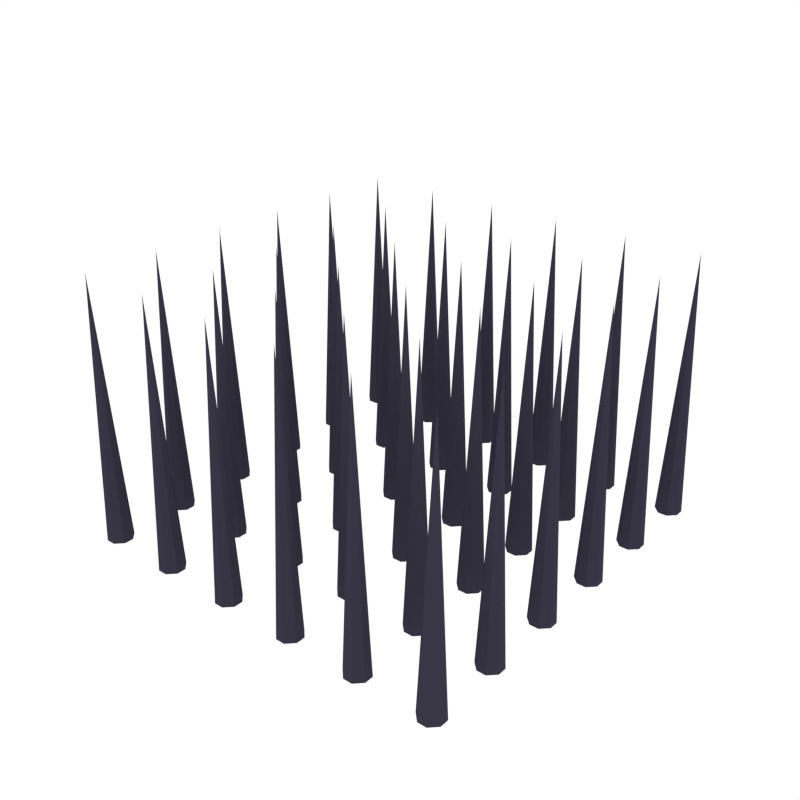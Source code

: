 # Source: Spikes.blend  (saved by Blender 2.79.0; exported with 4.5.12 LTS)
import bpy
from mathutils import Matrix  # noqa: F401  (used for matrix-valued properties, if any)

bpy.ops.wm.read_factory_settings(use_empty=True)
scene = bpy.context.scene
scene.name = 'Scene'

# ---- collections
col_collection_1 = bpy.data.collections.new('Collection 1'); scene.collection.children.link(col_collection_1)

# ---- materials (node trees are filled in below, after node groups)
mat_darkmetal = bpy.data.materials.new('DarkMetal')
mat_darkmetal.alpha_threshold = 0.0
mat_darkmetal.diffuse_color = (0.04147, 0.03704, 0.06072, 1.0)
mat_darkmetal.roughness = 0.5

# ---- material node trees

# ---- world
world_world = bpy.data.worlds.new('World'); scene.world = world_world
world_world.color = (1.0, 1.0, 1.0)
world_world.use_sun_shadow = False
world_world.sun_shadow_jitter_overblur = 0.0
world_world.cycles.sampling_method = 'NONE'
world_world.cycles.sample_map_resolution = 256

# ---- meshes
me_cube_000 = bpy.data.meshes.new('Cube.000')
me_cube_000.from_pydata([(-0.7754, 0.8492, -0.005569), (-0.8085, 0.8823, -0.005569), (-0.8492, 0.8823, -0.005569), (-0.8823, 0.8492, -0.005569), (-0.8823, 0.8085, -0.005569), (-0.8492, 0.7754, -0.005569), (-0.8085, 0.7754, -0.005569), (-0.7754, 0.8085, -0.005569), (-0.8288, 0.8288, 1.17), (-0.4439, 0.8492, -0.005569), (-0.4769, 0.8823, -0.005569), (-0.5177, 0.8823, -0.005569), (-0.5507, 0.8492, -0.005569), (-0.5507, 0.8085, -0.005569), (-0.5177, 0.7754, -0.005569), (-0.4769, 0.7754, -0.005569), (-0.4439, 0.8085, -0.005569), (-0.4973, 0.8288, 1.17), (-0.1123, 0.8492, -0.005569), (-0.1454, 0.8823, -0.005569), (-0.1862, 0.8823, -0.005569), (-0.2192, 0.8492, -0.005569), (-0.2192, 0.8085, -0.005569), (-0.1862, 0.7754, -0.005569), (-0.1454, 0.7754, -0.005569), (-0.1123, 0.8085, -0.005569), (-0.1658, 0.8288, 1.17), (0.2192, 0.8492, -0.005569), (0.1862, 0.8823, -0.005569), (0.1454, 0.8823, -0.005569), (0.1123, 0.8492, -0.005569), (0.1123, 0.8085, -0.005569), (0.1454, 0.7754, -0.005569), (0.1862, 0.7754, -0.005569), (0.2192, 0.8085, -0.005569), (0.1658, 0.8288, 1.17), (0.5507, 0.8492, -0.005569), (0.5177, 0.8823, -0.005569), (0.4769, 0.8823, -0.005569), (0.4439, 0.8492, -0.005569), (0.4439, 0.8085, -0.005569), (0.4769, 0.7754, -0.005569), (0.5177, 0.7754, -0.005569), (0.5507, 0.8085, -0.005569), (0.4973, 0.8288, 1.17), (0.8823, 0.8492, -0.005569), (0.8492, 0.8823, -0.005569), (0.8085, 0.8823, -0.005569), (0.7754, 0.8492, -0.005569), (0.7754, 0.8085, -0.005569), (0.8085, 0.7754, -0.005569), (0.8492, 0.7754, -0.005569), (0.8823, 0.8085, -0.005569), (0.8288, 0.8288, 1.17), (-0.7754, 0.5177, -0.005569), (-0.8085, 0.5507, -0.005569), (-0.8492, 0.5507, -0.005569), (-0.8823, 0.5177, -0.005569), (-0.8823, 0.4769, -0.005569), (-0.8492, 0.4439, -0.005569), (-0.8085, 0.4439, -0.005569), (-0.7754, 0.4769, -0.005569), (-0.8288, 0.4973, 1.17), (-0.4439, 0.5177, -0.005569), (-0.4769, 0.5507, -0.005569), (-0.5177, 0.5507, -0.005569), (-0.5507, 0.5177, -0.005569), (-0.5507, 0.4769, -0.005569), (-0.5177, 0.4439, -0.005569), (-0.4769, 0.4439, -0.005569), (-0.4439, 0.4769, -0.005569), (-0.4973, 0.4973, 1.17), (-0.1123, 0.5177, -0.005569), (-0.1454, 0.5507, -0.005569), (-0.1862, 0.5507, -0.005569), (-0.2192, 0.5177, -0.005569), (-0.2192, 0.4769, -0.005569), (-0.1862, 0.4439, -0.005569), (-0.1454, 0.4439, -0.005569), (-0.1123, 0.4769, -0.005569), (-0.1658, 0.4973, 1.17), (0.2192, 0.5177, -0.005569), (0.1862, 0.5507, -0.005569), (0.1454, 0.5507, -0.005569), (0.1123, 0.5177, -0.005569), (0.1123, 0.4769, -0.005569), (0.1454, 0.4439, -0.005569), (0.1862, 0.4439, -0.005569), (0.2192, 0.4769, -0.005569), (0.1658, 0.4973, 1.17), (0.5507, 0.5177, -0.005569), (0.5177, 0.5507, -0.005569), (0.4769, 0.5507, -0.005569), (0.4439, 0.5177, -0.005569), (0.4439, 0.4769, -0.005569), (0.4769, 0.4439, -0.005569), (0.5177, 0.4439, -0.005569), (0.5507, 0.4769, -0.005569), (0.4973, 0.4973, 1.17), (0.8823, 0.5177, -0.005569), (0.8492, 0.5507, -0.005569), (0.8085, 0.5507, -0.005569), (0.7754, 0.5177, -0.005569), (0.7754, 0.4769, -0.005569), (0.8085, 0.4439, -0.005569), (0.8492, 0.4439, -0.005569), (0.8823, 0.4769, -0.005569), (0.8288, 0.4973, 1.17), (-0.7754, 0.1862, -0.005569), (-0.8085, 0.2192, -0.005569), (-0.8492, 0.2192, -0.005569), (-0.8823, 0.1862, -0.005569), (-0.8823, 0.1454, -0.005569), (-0.8492, 0.1123, -0.005569), (-0.8085, 0.1123, -0.005569), (-0.7754, 0.1454, -0.005569), (-0.8288, 0.1658, 1.17), (-0.4439, 0.1862, -0.005569), (-0.4769, 0.2192, -0.005569), (-0.5177, 0.2192, -0.005569), (-0.5507, 0.1862, -0.005569), (-0.5507, 0.1454, -0.005569), (-0.5177, 0.1123, -0.005569), (-0.4769, 0.1123, -0.005569), (-0.4439, 0.1454, -0.005569), (-0.4973, 0.1658, 1.17), (-0.1123, 0.1862, -0.005569), (-0.1454, 0.2192, -0.005569), (-0.1862, 0.2192, -0.005569), (-0.2192, 0.1862, -0.005569), (-0.2192, 0.1454, -0.005569), (-0.1862, 0.1123, -0.005569), (-0.1454, 0.1123, -0.005569), (-0.1123, 0.1454, -0.005569), (-0.1658, 0.1658, 1.17), (0.2192, 0.1862, -0.005569), (0.1862, 0.2192, -0.005569), (0.1454, 0.2192, -0.005569), (0.1123, 0.1862, -0.005569), (0.1123, 0.1454, -0.005569), (0.1454, 0.1123, -0.005569), (0.1862, 0.1123, -0.005569), (0.2192, 0.1454, -0.005569), (0.1658, 0.1658, 1.17), (0.5507, 0.1862, -0.005569), (0.5177, 0.2192, -0.005569), (0.4769, 0.2192, -0.005569), (0.4439, 0.1862, -0.005569), (0.4439, 0.1454, -0.005569), (0.4769, 0.1123, -0.005569), (0.5177, 0.1123, -0.005569), (0.5507, 0.1454, -0.005569), (0.4973, 0.1658, 1.17), (0.8823, 0.1862, -0.005569), (0.8492, 0.2192, -0.005569), (0.8085, 0.2192, -0.005569), (0.7754, 0.1862, -0.005569), (0.7754, 0.1454, -0.005569), (0.8085, 0.1123, -0.005569), (0.8492, 0.1123, -0.005569), (0.8823, 0.1454, -0.005569), (0.8288, 0.1658, 1.17), (-0.7754, -0.1454, -0.005569), (-0.8085, -0.1123, -0.005569), (-0.8492, -0.1123, -0.005569), (-0.8823, -0.1454, -0.005569), (-0.8823, -0.1862, -0.005569), (-0.8492, -0.2192, -0.005569), (-0.8085, -0.2192, -0.005569), (-0.7754, -0.1862, -0.005569), (-0.8288, -0.1658, 1.17), (-0.4439, -0.1454, -0.005569), (-0.4769, -0.1123, -0.005569), (-0.5177, -0.1123, -0.005569), (-0.5507, -0.1454, -0.005569), (-0.5507, -0.1862, -0.005569), (-0.5177, -0.2192, -0.005569), (-0.4769, -0.2192, -0.005569), (-0.4439, -0.1862, -0.005569), (-0.4973, -0.1658, 1.17), (-0.1123, -0.1454, -0.005569), (-0.1454, -0.1123, -0.005569), (-0.1862, -0.1123, -0.005569), (-0.2192, -0.1454, -0.005569), (-0.2192, -0.1862, -0.005569), (-0.1862, -0.2192, -0.005569), (-0.1454, -0.2192, -0.005569), (-0.1123, -0.1862, -0.005569), (-0.1658, -0.1658, 1.17), (0.2192, -0.1454, -0.005569), (0.1862, -0.1123, -0.005569), (0.1454, -0.1123, -0.005569), (0.1123, -0.1454, -0.005569), (0.1123, -0.1862, -0.005569), (0.1454, -0.2192, -0.005569), (0.1862, -0.2192, -0.005569), (0.2192, -0.1862, -0.005569), (0.1658, -0.1658, 1.17), (0.5507, -0.1454, -0.005569), (0.5177, -0.1123, -0.005569), (0.4769, -0.1123, -0.005569), (0.4439, -0.1454, -0.005569), (0.4439, -0.1862, -0.005569), (0.4769, -0.2192, -0.005569), (0.5177, -0.2192, -0.005569), (0.5507, -0.1862, -0.005569), (0.4973, -0.1658, 1.17), (0.8823, -0.1454, -0.005569), (0.8492, -0.1123, -0.005569), (0.8085, -0.1123, -0.005569), (0.7754, -0.1454, -0.005569), (0.7754, -0.1862, -0.005569), (0.8085, -0.2192, -0.005569), (0.8492, -0.2192, -0.005569), (0.8823, -0.1862, -0.005569), (0.8288, -0.1658, 1.17), (-0.7754, -0.4769, -0.005569), (-0.8085, -0.4439, -0.005569), (-0.8492, -0.4439, -0.005569), (-0.8823, -0.4769, -0.005569), (-0.8823, -0.5177, -0.005569), (-0.8492, -0.5507, -0.005569), (-0.8085, -0.5507, -0.005569), (-0.7754, -0.5177, -0.005569), (-0.8288, -0.4973, 1.17), (-0.4439, -0.4769, -0.005569), (-0.4769, -0.4439, -0.005569), (-0.5177, -0.4439, -0.005569), (-0.5507, -0.4769, -0.005569), (-0.5507, -0.5177, -0.005569), (-0.5177, -0.5507, -0.005569), (-0.4769, -0.5507, -0.005569), (-0.4439, -0.5177, -0.005569), (-0.4973, -0.4973, 1.17), (-0.1123, -0.4769, -0.005569), (-0.1454, -0.4439, -0.005569), (-0.1862, -0.4439, -0.005569), (-0.2192, -0.4769, -0.005569), (-0.2192, -0.5177, -0.005569), (-0.1862, -0.5507, -0.005569), (-0.1454, -0.5507, -0.005569), (-0.1123, -0.5177, -0.005569), (-0.1658, -0.4973, 1.17), (0.2192, -0.4769, -0.005569), (0.1862, -0.4439, -0.005569), (0.1454, -0.4439, -0.005569), (0.1123, -0.4769, -0.005569), (0.1123, -0.5177, -0.005569), (0.1454, -0.5507, -0.005569), (0.1862, -0.5507, -0.005569), (0.2192, -0.5177, -0.005569), (0.1658, -0.4973, 1.17), (0.5507, -0.4769, -0.005569), (0.5177, -0.4439, -0.005569), (0.4769, -0.4439, -0.005569), (0.4439, -0.4769, -0.005569), (0.4439, -0.5177, -0.005569), (0.4769, -0.5507, -0.005569), (0.5177, -0.5507, -0.005569), (0.5507, -0.5177, -0.005569), (0.4973, -0.4973, 1.17), (0.8823, -0.4769, -0.005569), (0.8492, -0.4439, -0.005569), (0.8085, -0.4439, -0.005569), (0.7754, -0.4769, -0.005569), (0.7754, -0.5177, -0.005569), (0.8085, -0.5507, -0.005569), (0.8492, -0.5507, -0.005569), (0.8823, -0.5177, -0.005569), (0.8288, -0.4973, 1.17), (-0.7754, -0.8085, -0.005569), (-0.8085, -0.7754, -0.005569), (-0.8492, -0.7754, -0.005569), (-0.8823, -0.8085, -0.005569), (-0.8823, -0.8492, -0.005569), (-0.8492, -0.8823, -0.005569), (-0.8085, -0.8823, -0.005569), (-0.7754, -0.8492, -0.005569), (-0.8288, -0.8288, 1.17), (-0.4439, -0.8085, -0.005569), (-0.4769, -0.7754, -0.005569), (-0.5177, -0.7754, -0.005569), (-0.5507, -0.8085, -0.005569), (-0.5507, -0.8492, -0.005569), (-0.5177, -0.8823, -0.005569), (-0.4769, -0.8823, -0.005569), (-0.4439, -0.8492, -0.005569), (-0.4973, -0.8288, 1.17), (-0.1123, -0.8085, -0.005569), (-0.1454, -0.7754, -0.005569), (-0.1862, -0.7754, -0.005569), (-0.2192, -0.8085, -0.005569), (-0.2192, -0.8492, -0.005569), (-0.1862, -0.8823, -0.005569), (-0.1454, -0.8823, -0.005569), (-0.1123, -0.8492, -0.005569), (-0.1658, -0.8288, 1.17), (0.2192, -0.8085, -0.005569), (0.1862, -0.7754, -0.005569), (0.1454, -0.7754, -0.005569), (0.1123, -0.8085, -0.005569), (0.1123, -0.8492, -0.005569), (0.1454, -0.8823, -0.005569), (0.1862, -0.8823, -0.005569), (0.2192, -0.8492, -0.005569), (0.1658, -0.8288, 1.17), (0.5507, -0.8085, -0.005569), (0.5177, -0.7754, -0.005569), (0.4769, -0.7754, -0.005569), (0.4439, -0.8085, -0.005569), (0.4439, -0.8492, -0.005569), (0.4769, -0.8823, -0.005569), (0.5177, -0.8823, -0.005569), (0.5507, -0.8492, -0.005569), (0.4973, -0.8288, 1.17), (0.8823, -0.8085, -0.005569), (0.8492, -0.7754, -0.005569), (0.8085, -0.7754, -0.005569), (0.7754, -0.8085, -0.005569), (0.7754, -0.8492, -0.005569), (0.8085, -0.8823, -0.005569), (0.8492, -0.8823, -0.005569), (0.8823, -0.8492, -0.005569), (0.8288, -0.8288, 1.17)], [], [(5, 8, 4), (2, 8, 1), (1, 8, 0), (5, 6, 8), (3, 8, 2), (0, 8, 7), (7, 8, 6), (4, 8, 3), (14, 17, 13), (11, 17, 10), (10, 17, 9), (14, 15, 17), (12, 17, 11), (9, 17, 16), (16, 17, 15), (13, 17, 12), (23, 26, 22), (20, 26, 19), (19, 26, 18), (23, 24, 26), (21, 26, 20), (18, 26, 25), (25, 26, 24), (22, 26, 21), (32, 35, 31), (29, 35, 28), (28, 35, 27), (32, 33, 35), (30, 35, 29), (27, 35, 34), (34, 35, 33), (31, 35, 30), (41, 44, 40), (38, 44, 37), (37, 44, 36), (41, 42, 44), (39, 44, 38), (36, 44, 43), (43, 44, 42), (40, 44, 39), (50, 53, 49), (47, 53, 46), (46, 53, 45), (50, 51, 53), (48, 53, 47), (45, 53, 52), (52, 53, 51), (49, 53, 48), (59, 62, 58), (56, 62, 55), (55, 62, 54), (59, 60, 62), (57, 62, 56), (54, 62, 61), (61, 62, 60), (58, 62, 57), (68, 71, 67), (65, 71, 64), (64, 71, 63), (68, 69, 71), (66, 71, 65), (63, 71, 70), (70, 71, 69), (67, 71, 66), (77, 80, 76), (74, 80, 73), (73, 80, 72), (77, 78, 80), (75, 80, 74), (72, 80, 79), (79, 80, 78), (76, 80, 75), (86, 89, 85), (83, 89, 82), (82, 89, 81), (86, 87, 89), (84, 89, 83), (81, 89, 88), (88, 89, 87), (85, 89, 84), (95, 98, 94), (92, 98, 91), (91, 98, 90), (95, 96, 98), (93, 98, 92), (90, 98, 97), (97, 98, 96), (94, 98, 93), (104, 107, 103), (101, 107, 100), (100, 107, 99), (104, 105, 107), (102, 107, 101), (99, 107, 106), (106, 107, 105), (103, 107, 102), (113, 116, 112), (110, 116, 109), (109, 116, 108), (113, 114, 116), (111, 116, 110), (108, 116, 115), (115, 116, 114), (112, 116, 111), (122, 125, 121), (119, 125, 118), (118, 125, 117), (122, 123, 125), (120, 125, 119), (117, 125, 124), (124, 125, 123), (121, 125, 120), (131, 134, 130), (128, 134, 127), (127, 134, 126), (131, 132, 134), (129, 134, 128), (126, 134, 133), (133, 134, 132), (130, 134, 129), (140, 143, 139), (137, 143, 136), (136, 143, 135), (140, 141, 143), (138, 143, 137), (135, 143, 142), (142, 143, 141), (139, 143, 138), (149, 152, 148), (146, 152, 145), (145, 152, 144), (149, 150, 152), (147, 152, 146), (144, 152, 151), (151, 152, 150), (148, 152, 147), (158, 161, 157), (155, 161, 154), (154, 161, 153), (158, 159, 161), (156, 161, 155), (153, 161, 160), (160, 161, 159), (157, 161, 156), (167, 170, 166), (164, 170, 163), (163, 170, 162), (167, 168, 170), (165, 170, 164), (162, 170, 169), (169, 170, 168), (166, 170, 165), (176, 179, 175), (173, 179, 172), (172, 179, 171), (176, 177, 179), (174, 179, 173), (171, 179, 178), (178, 179, 177), (175, 179, 174), (185, 188, 184), (182, 188, 181), (181, 188, 180), (185, 186, 188), (183, 188, 182), (180, 188, 187), (187, 188, 186), (184, 188, 183), (194, 197, 193), (191, 197, 190), (190, 197, 189), (194, 195, 197), (192, 197, 191), (189, 197, 196), (196, 197, 195), (193, 197, 192), (203, 206, 202), (200, 206, 199), (199, 206, 198), (203, 204, 206), (201, 206, 200), (198, 206, 205), (205, 206, 204), (202, 206, 201), (212, 215, 211), (209, 215, 208), (208, 215, 207), (212, 213, 215), (210, 215, 209), (207, 215, 214), (214, 215, 213), (211, 215, 210), (221, 224, 220), (218, 224, 217), (217, 224, 216), (221, 222, 224), (219, 224, 218), (216, 224, 223), (223, 224, 222), (220, 224, 219), (230, 233, 229), (227, 233, 226), (226, 233, 225), (230, 231, 233), (228, 233, 227), (225, 233, 232), (232, 233, 231), (229, 233, 228), (239, 242, 238), (236, 242, 235), (235, 242, 234), (239, 240, 242), (237, 242, 236), (234, 242, 241), (241, 242, 240), (238, 242, 237), (248, 251, 247), (245, 251, 244), (244, 251, 243), (248, 249, 251), (246, 251, 245), (243, 251, 250), (250, 251, 249), (247, 251, 246), (257, 260, 256), (254, 260, 253), (253, 260, 252), (257, 258, 260), (255, 260, 254), (252, 260, 259), (259, 260, 258), (256, 260, 255), (266, 269, 265), (263, 269, 262), (262, 269, 261), (266, 267, 269), (264, 269, 263), (261, 269, 268), (268, 269, 267), (265, 269, 264), (275, 278, 274), (272, 278, 271), (271, 278, 270), (275, 276, 278), (273, 278, 272), (270, 278, 277), (277, 278, 276), (274, 278, 273), (284, 287, 283), (281, 287, 280), (280, 287, 279), (284, 285, 287), (282, 287, 281), (279, 287, 286), (286, 287, 285), (283, 287, 282), (293, 296, 292), (290, 296, 289), (289, 296, 288), (293, 294, 296), (291, 296, 290), (288, 296, 295), (295, 296, 294), (292, 296, 291), (302, 305, 301), (299, 305, 298), (298, 305, 297), (302, 303, 305), (300, 305, 299), (297, 305, 304), (304, 305, 303), (301, 305, 300), (311, 314, 310), (308, 314, 307), (307, 314, 306), (311, 312, 314), (309, 314, 308), (306, 314, 313), (313, 314, 312), (310, 314, 309), (320, 323, 319), (317, 323, 316), (316, 323, 315), (320, 321, 323), (318, 323, 317), (315, 323, 322), (322, 323, 321), (319, 323, 318), (0, 7, 6, 5, 4, 3, 2, 1), (9, 16, 15, 14, 13, 12, 11, 10), (18, 25, 24, 23, 22, 21, 20, 19), (27, 34, 33, 32, 31, 30, 29, 28), (36, 43, 42, 41, 40, 39, 38, 37), (45, 52, 51, 50, 49, 48, 47, 46), (54, 61, 60, 59, 58, 57, 56, 55), (63, 70, 69, 68, 67, 66, 65, 64), (72, 79, 78, 77, 76, 75, 74, 73), (81, 88, 87, 86, 85, 84, 83, 82), (90, 97, 96, 95, 94, 93, 92, 91), (99, 106, 105, 104, 103, 102, 101, 100), (108, 115, 114, 113, 112, 111, 110, 109), (117, 124, 123, 122, 121, 120, 119, 118), (126, 133, 132, 131, 130, 129, 128, 127), (135, 142, 141, 140, 139, 138, 137, 136), (144, 151, 150, 149, 148, 147, 146, 145), (153, 160, 159, 158, 157, 156, 155, 154), (162, 169, 168, 167, 166, 165, 164, 163), (171, 178, 177, 176, 175, 174, 173, 172), (180, 187, 186, 185, 184, 183, 182, 181), (189, 196, 195, 194, 193, 192, 191, 190), (198, 205, 204, 203, 202, 201, 200, 199), (207, 214, 213, 212, 211, 210, 209, 208), (216, 223, 222, 221, 220, 219, 218, 217), (225, 232, 231, 230, 229, 228, 227, 226), (234, 241, 240, 239, 238, 237, 236, 235), (243, 250, 249, 248, 247, 246, 245, 244), (252, 259, 258, 257, 256, 255, 254, 253), (261, 268, 267, 266, 265, 264, 263, 262), (270, 277, 276, 275, 274, 273, 272, 271), (279, 286, 285, 284, 283, 282, 281, 280), (288, 295, 294, 293, 292, 291, 290, 289), (297, 304, 303, 302, 301, 300, 299, 298), (306, 313, 312, 311, 310, 309, 308, 307), (315, 322, 321, 320, 319, 318, 317, 316)])
me_cube_000.materials.append(mat_darkmetal)
me_cube_000.use_remesh_preserve_volume = False
me_cube_000.use_remesh_preserve_attributes = False
me_cube_000.use_mirror_vertex_groups = False
me_cube_000.update()

# ---- objects
ob_spikes = bpy.data.objects.new('Spikes', me_cube_000)

# ---- transforms, parenting, visibility, modifiers, constraints
ob_spikes.location = (0.0, 0.0, 0.0)
ob_spikes.lineart.crease_threshold = 0.0

# ---- collection membership
col_collection_1.objects.link(ob_spikes)

# ---- scene / render settings (as saved in the file)
scene.frame_start = 1; scene.frame_end = 250; scene.frame_set(0)
scene.render.engine = 'CYCLES'
scene.render.resolution_x = 1000
scene.render.resolution_y = 1000
scene.render.dither_intensity = 0.0
scene.cycles.samples = 200
scene.cycles.sampling_pattern = 'TABULATED_SOBOL'
scene.cycles.light_sampling_threshold = 0.0
scene.cycles.use_adaptive_sampling = False
scene.cycles.use_light_tree = False
scene.cycles.caustics_reflective = False
scene.cycles.caustics_refractive = False
scene.cycles.blur_glossy = 0.0
scene.cycles.max_bounces = 2
scene.cycles.pixel_filter_type = 'GAUSSIAN'
scene.cycles.sample_clamp_indirect = 0.0
scene.view_settings.view_transform = 'Standard'
bpy.context.view_layer.update()

# ---- added for rendering (the .blend has no active camera): camera
cam_auto = bpy.data.cameras.new('AutoCamera')
cam_auto.lens = 50.0
cam_auto.sensor_width = 36.0
cam_auto.clip_end = 1000.0
ob_auto_camera = bpy.data.objects.new('AutoCamera', cam_auto)
scene.collection.objects.link(ob_auto_camera)
ob_auto_camera.location = (2.55215, -3.06258, 2.62388)
ob_auto_camera.rotation_euler = (1.09748, -7.21219e-08, 0.694738)
scene.camera = ob_auto_camera
bpy.context.view_layer.update()

